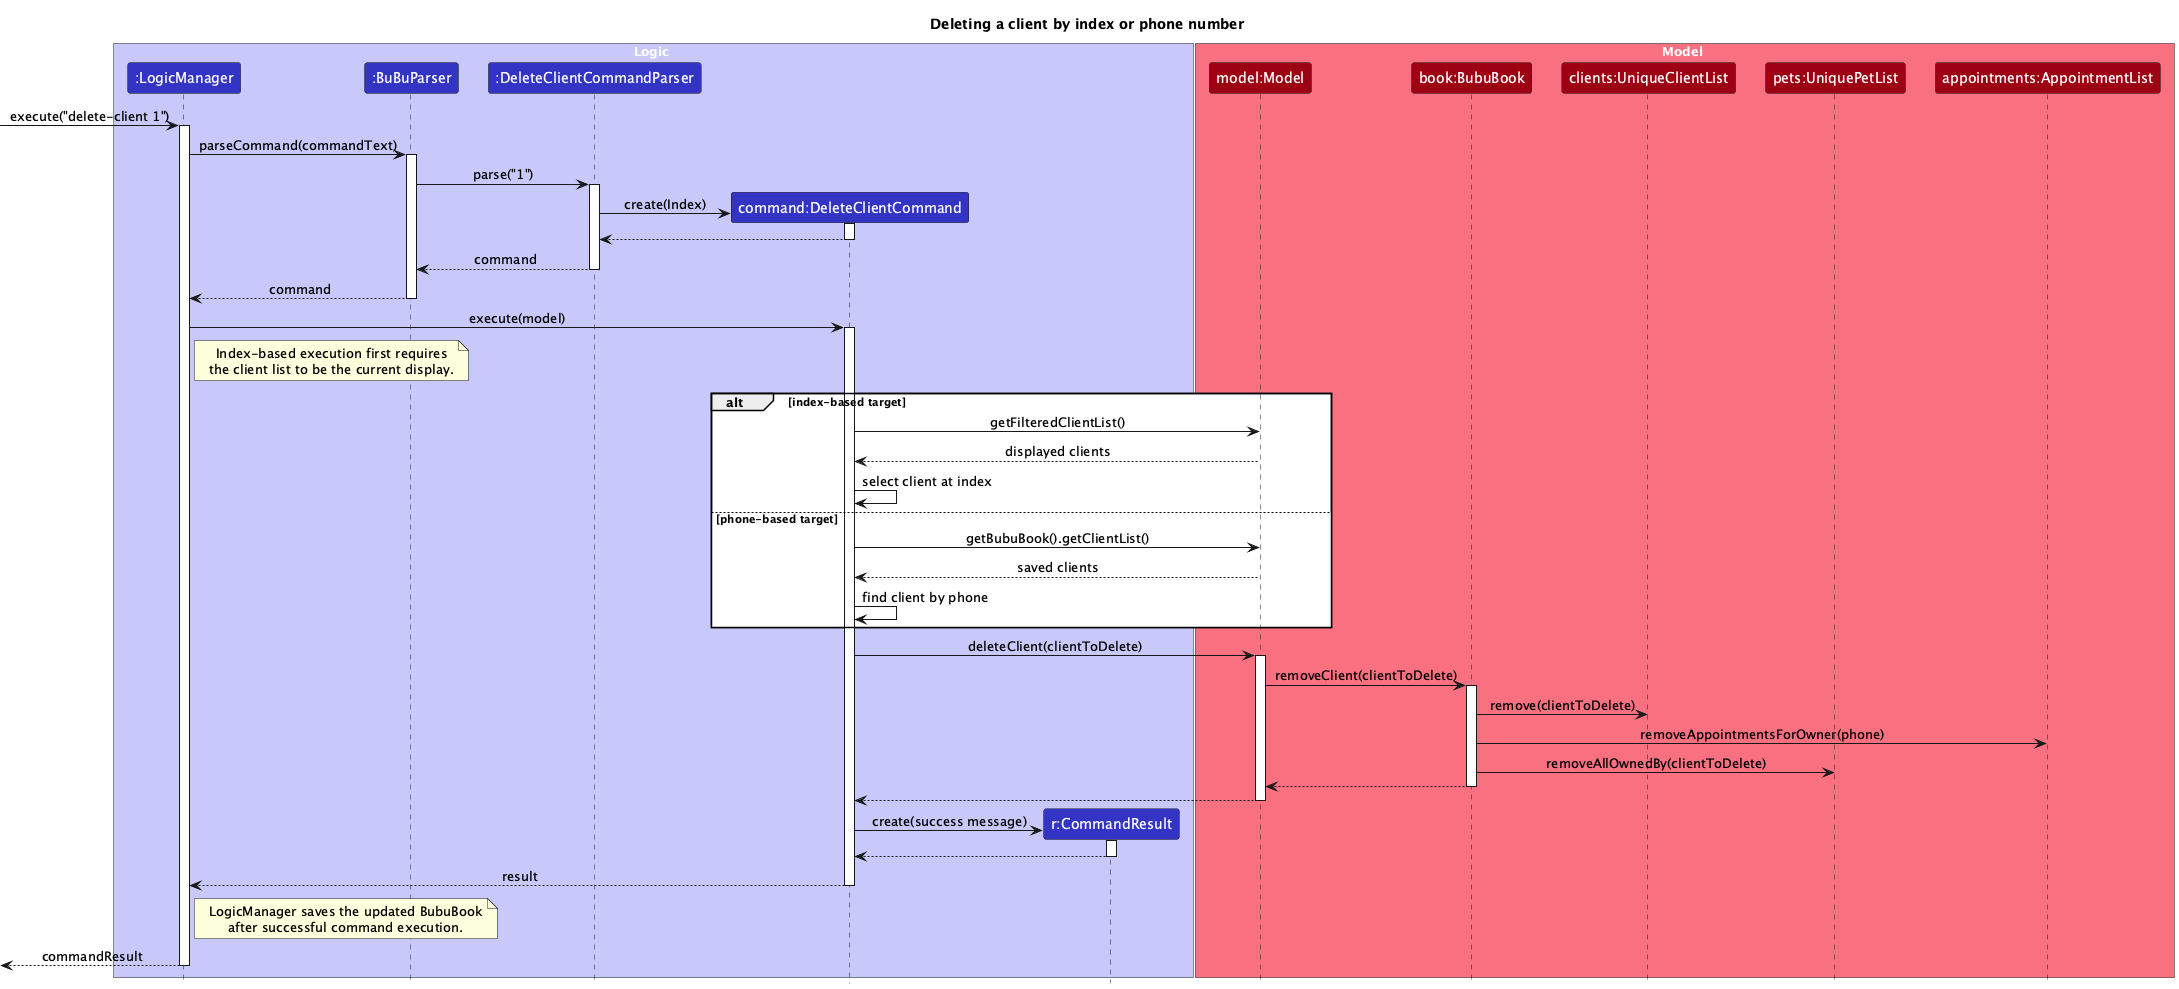

The diagram above was rendered by PlantUML. Its source (embedded in the PNG):
@startuml
!include style.puml
skinparam ArrowFontStyle plain
title Deleting a client by index or phone number

box Logic LOGIC_COLOR_T1
participant ":LogicManager" as LogicManager LOGIC_COLOR
participant ":BuBuParser" as BuBuParser LOGIC_COLOR
participant ":DeleteClientCommandParser" as DeleteClientCommandParser LOGIC_COLOR
participant "command:DeleteClientCommand" as DeleteClientCommand LOGIC_COLOR
participant "r:CommandResult" as CommandResult LOGIC_COLOR
end box

box Model MODEL_COLOR_T1
participant "model:Model" as Model MODEL_COLOR
participant "book:BubuBook" as BubuBook MODEL_COLOR
participant "clients:UniqueClientList" as UniqueClientList MODEL_COLOR
participant "pets:UniquePetList" as UniquePetList MODEL_COLOR
participant "appointments:AppointmentList" as AppointmentList MODEL_COLOR
end box

[-> LogicManager : execute("delete-client 1")
activate LogicManager

LogicManager -> BuBuParser : parseCommand(commandText)
activate BuBuParser
BuBuParser -> DeleteClientCommandParser : parse("1")
activate DeleteClientCommandParser
create DeleteClientCommand
DeleteClientCommandParser -> DeleteClientCommand : create(Index)
activate DeleteClientCommand
DeleteClientCommand --> DeleteClientCommandParser
deactivate DeleteClientCommand
DeleteClientCommandParser --> BuBuParser : command
deactivate DeleteClientCommandParser
BuBuParser --> LogicManager : command
deactivate BuBuParser

LogicManager -> DeleteClientCommand : execute(model)
activate DeleteClientCommand
note right of LogicManager
  Index-based execution first requires
  the client list to be the current display.
end note
alt index-based target
    DeleteClientCommand -> Model : getFilteredClientList()
    Model --> DeleteClientCommand : displayed clients
    DeleteClientCommand -> DeleteClientCommand : select client at index
else phone-based target
    DeleteClientCommand -> Model : getBubuBook().getClientList()
    Model --> DeleteClientCommand : saved clients
    DeleteClientCommand -> DeleteClientCommand : find client by phone
end

DeleteClientCommand -> Model : deleteClient(clientToDelete)
activate Model
Model -> BubuBook : removeClient(clientToDelete)
activate BubuBook
BubuBook -> UniqueClientList : remove(clientToDelete)
BubuBook -> AppointmentList : removeAppointmentsForOwner(phone)
BubuBook -> UniquePetList : removeAllOwnedBy(clientToDelete)
BubuBook --> Model
deactivate BubuBook
Model --> DeleteClientCommand
deactivate Model

create CommandResult
DeleteClientCommand -> CommandResult : create(success message)
activate CommandResult
CommandResult --> DeleteClientCommand
deactivate CommandResult
DeleteClientCommand --> LogicManager : result
deactivate DeleteClientCommand

note right of LogicManager
  LogicManager saves the updated BubuBook
  after successful command execution.
end note

[<--LogicManager : commandResult
deactivate LogicManager
@enduml